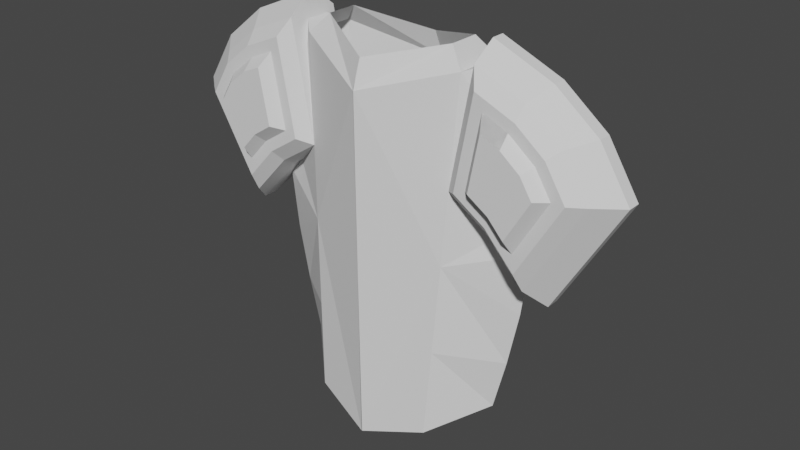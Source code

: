 # Source: Armor.blend  (saved by Blender 3.0.42; exported with 4.5.12 LTS)
import bpy
from mathutils import Matrix  # noqa: F401  (used for matrix-valued properties, if any)

bpy.ops.wm.read_factory_settings(use_empty=True)
scene = bpy.context.scene
scene.name = 'Scene'

# ---- collections
col_collection = bpy.data.collections.new('Collection'); scene.collection.children.link(col_collection)

# ---- world
world_world = bpy.data.worlds.new('World'); scene.world = world_world
world_world.use_nodes = True; world_world.node_tree.nodes.clear()
_N = world_world.node_tree.nodes; _L = world_world.node_tree.links
n0 = _N.new('ShaderNodeOutputWorld'); n0.name = 'World Output'; n0.location = (300, 300)
n1 = _N.new('ShaderNodeBackground'); n1.name = 'Background'; n1.location = (10, 300)
n1.inputs[0].default_value = (0.05088, 0.05088, 0.05088, 1.0)
_L.new(n1.outputs[0], n0.inputs[0])
n0.is_active_output = True
world_world.color = (0.05088, 0.05088, 0.05088)
world_world.use_sun_shadow = False
world_world.sun_shadow_jitter_overblur = 0.0

# ---- meshes
me_cylinder = bpy.data.meshes.new('Cylinder')
me_cylinder.from_pydata([(0.003442, -0.01501, -1.977), (-0.0009367, 0.02916, 1.217), (0.5791, -0.171, -1.793), (0.7635, -0.287, 1.464), (1.006, -0.5, -1.537), (1.03, -0.5, 1.569), (0.5791, -0.909, -1.793), (0.7635, -0.7525, 1.464), (0.002702, -1.056, -1.969), (0.001378, -1.083, 1.232), (0.0006966, -0.9995, 1.477), (1.197, -0.5, 0.2613), (1.23, -0.5, -0.5442), (1.126, -0.5, -1.056), (1.301, -0.5, 0.02862), (0.6713, -0.229, -0.1643), (0.6713, -0.8308, -0.1643), (0.6252, -0.2, -0.9786), (0.6252, -0.8699, -0.9786), (0.7174, -0.258, 0.6499), (0.7174, -0.7916, 0.6499), (1.114, -0.5, 0.9149), (0.6143, -0.6615, 1.628), (0.6139, -0.3778, 1.628), (0.001815, -0.07326, 1.466), (0.0005906, -1.07, -0.3692)], [], [(0, 1, 3, 19, 15, 17, 2), (6, 18, 16, 20, 7, 9, 25, 8), (7, 21, 5), (20, 11, 21), (16, 11, 20), (19, 11, 15), (12, 14, 16), (13, 12, 16, 18), (13, 17, 15, 12), (12, 15, 14), (4, 13, 18, 6), (2, 17, 13, 4), (21, 7, 20), (16, 14, 11), (14, 15, 11), (21, 3, 5), (19, 3, 21), (21, 11, 19), (22, 10, 9, 7), (3, 23, 22, 7), (7, 5, 3), (1, 24, 23, 3)])
_uv = me_cylinder.uv_layers.new(name='UVMap')
_uv.uv.foreach_set('vector', [1.0, 0.5, 1.0, 1.0, 0.8494, 1.0, 0.862, 0.875, 0.8747, 0.75, 0.8873, 0.625, 0.9, 0.5, 0.6, 0.5, 0.6127, 0.625, 0.6253, 0.75, 0.638, 0.875, 0.6506, 1.0, 0.5, 1.0, 0.5, 0.75, 0.5, 0.5, 0.0, 0.0, 0.7, 0.8125, 0.7, 1.0, 0.638, 0.875, 0.7, 0.625, 0.7, 0.8125, 0.6253, 0.75, 0.7, 0.625, 0.638, 0.875, 0.0, 0.0, 0.0, 0.0, 0.8747, 0.75, 0.0, 0.0, 0.0, 0.0, 0.6253, 0.75, 0.0, 0.0, 0.0, 0.0, 0.6253, 0.75, 0.6127, 0.625, 0.0, 0.0, 0.8873, 0.625, 0.8747, 0.75, 0.0, 0.0, 0.0, 0.0, 0.8747, 0.75, 0.0, 0.0, 0.0, 0.0, 0.0, 0.0, 0.6127, 0.625, 0.6, 0.5, 0.9, 0.5, 0.8873, 0.625, 0.0, 0.0, 0.0, 0.0, 0.7, 0.8125, 0.6506, 1.0, 0.638, 0.875, 0.6253, 0.75, 0.0, 0.0, 0.7, 0.625, 0.0, 0.0, 0.8747, 0.75, 0.7, 0.625, 0.7, 0.8125, 0.0, 0.0, 0.7, 1.0, 0.862, 0.875, 0.0, 0.0, 0.7, 0.8125, 0.0, 0.0, 0.0, 0.0, 0.0, 0.0, 0.0, 0.0, 0.0, 0.0, 0.5, 1.0, 0.6506, 1.0, 0.0, 0.0, 0.0, 0.0, 0.0, 0.0, 0.6506, 1.0, 0.6506, 1.0, 0.7, 1.0, 0.0, 0.0, 1.0, 1.0, 0.0, 0.0, 0.0, 0.0, 0.8494, 1.0])
me_cylinder.use_remesh_fix_poles = True
me_cylinder.use_remesh_preserve_attributes = False
me_cylinder.update()
me_cylinder_001 = bpy.data.meshes.new('Cylinder.001')
me_cylinder_001.from_pydata([(0.9376, 0.59, 1.727), (1.137, 0.59, 0.1579), (1.872, 0.59, 1.182), (0.6926, 0.59, 0.4477), (2.152, 0.59, 0.7317), (1.549, 0.59, -0.2935), (1.477, 0.59, 1.497), (0.9376, 0.47, 1.727), (1.137, 0.47, 0.1579), (1.872, 0.47, 1.182), (0.6926, 0.47, 0.4477), (2.152, 0.47, 0.7317), (1.549, 0.47, -0.2935), (1.477, 0.47, 1.497), (1.927, 0.28, 0.7395), (1.694, 0.28, 1.115), (1.081, 0.28, 0.2613), (0.7109, 0.28, 0.5028), (1.425, 0.28, -0.1149), (1.365, 0.28, 1.378), (0.9151, 0.28, 1.569), (1.685, 0.18, 0.7459), (1.54, 0.18, 0.98), (1.191, 0.18, 0.4416), (0.9401, 0.18, 0.6051), (1.383, 0.18, 0.2313), (1.3, 0.18, 1.171), (1.068, 0.18, 1.27), (1.927, 0.78, 0.7395), (1.694, 0.78, 1.115), (1.081, 0.78, 0.2613), (0.7109, 0.78, 0.5028), (1.425, 0.78, -0.1149), (1.365, 0.78, 1.378), (0.9151, 0.78, 1.569), (1.685, 0.88, 0.7459), (1.54, 0.88, 0.98), (1.191, 0.88, 0.4416), (0.9401, 0.88, 0.6051), (1.383, 0.88, 0.2313), (1.3, 0.88, 1.171), (1.068, 0.88, 1.27), (1.802, 0.18, 0.7473), (1.616, 0.18, 1.047), (1.126, 0.18, 0.3647), (0.8292, 0.18, 0.558), (1.4, 0.18, 0.06382), (1.352, 0.18, 1.258), (0.9926, 0.18, 1.411), (1.191, 0.18, 0.4416), (1.3, 0.18, 1.171), (1.54, 0.18, 0.98), (1.685, 0.18, 0.7459), (0.9401, 0.18, 0.6051), (1.383, 0.18, 0.2313), (1.068, 0.18, 1.27), (1.219, 0.08, 0.5262), (1.301, 0.08, 1.072), (1.48, 0.08, 0.9291), (1.589, 0.08, 0.7539), (1.031, 0.08, 0.6486), (1.362, 0.08, 0.3689), (1.126, 0.08, 1.146), (1.802, 0.88, 0.7473), (1.616, 0.88, 1.047), (1.126, 0.88, 0.3647), (0.8292, 0.88, 0.558), (1.4, 0.88, 0.06382), (1.352, 0.88, 1.258), (0.9926, 0.88, 1.411), (1.221, 0.98, 0.5323), (1.301, 0.98, 1.065), (1.475, 0.98, 0.9255), (1.582, 0.98, 0.7545), (1.037, 0.98, 0.6517), (1.361, 0.98, 0.3788), (1.131, 0.98, 1.137)], [], [(6, 2, 29, 33), (0, 6, 33, 34), (5, 1, 30, 32), (10, 17, 20, 7), (11, 9, 15, 14), (12, 11, 14, 18), (9, 13, 19, 15), (13, 7, 20, 19), (4, 2, 9, 11), (10, 7, 0, 3), (1, 5, 12, 8), (6, 0, 7, 13), (2, 6, 13, 9), (5, 4, 11, 12), (16, 18, 46, 44), (0, 34, 31, 3), (31, 34, 69, 66), (8, 12, 18, 16), (24, 53, 55, 27), (19, 20, 48, 47), (15, 19, 47, 43), (18, 14, 42, 46), (14, 15, 43, 42), (33, 29, 64, 68), (34, 33, 68, 69), (32, 30, 65, 67), (4, 5, 32, 28), (2, 4, 28, 29), (40, 36, 72, 71), (25, 21, 52, 54), (28, 32, 67, 63), (29, 28, 63, 64), (23, 49, 53, 24), (40, 71, 76, 41), (36, 35, 73, 72), (22, 21, 42, 43), (43, 47, 50, 51), (25, 23, 44, 46), (49, 56, 60, 53), (45, 44, 49, 53), (45, 53, 55, 48), (21, 25, 46, 42), (53, 60, 62, 55), (47, 48, 55, 62, 57, 50), (52, 51, 58, 59), (23, 25, 54, 49), (21, 22, 51, 52), (27, 55, 50, 26), (22, 26, 50, 51), (57, 56, 58), (55, 62, 57, 50), (58, 56, 61, 59), (51, 50, 57, 58), (54, 52, 59, 61), (56, 57, 62, 60), (49, 54, 61, 56), (35, 36, 64, 63), (37, 65, 66, 38), (37, 39, 67, 65), (36, 40, 68, 64), (38, 66, 69, 41), (41, 69, 68, 40), (39, 35, 63, 67), (71, 72, 70), (72, 73, 75, 70), (74, 76, 71, 70), (38, 74, 70, 37), (35, 39, 75, 73), (41, 76, 74, 38), (39, 37, 70, 75), (17, 45, 48, 20), (45, 17, 16, 44), (16, 17, 10, 8), (8, 10, 3, 1), (31, 30, 1, 3), (66, 65, 30, 31)])
_uv = me_cylinder_001.uv_layers.new(name='UVMap')
_uv.uv.foreach_set('vector', [0.0, 0.0, 0.0, 0.0, 0.0, 0.0, 0.0, 0.0, 0.0, 0.0, 0.0, 0.0, 0.0, 0.0, 0.0, 0.0, 0.0, 0.0, 0.0, 0.0, 0.0, 0.0, 0.0, 0.0, 0.0, 0.0, 0.0, 0.0, 0.0, 0.0, 0.0, 0.0, 0.0, 0.0, 0.0, 0.0, 0.0, 0.0, 0.0, 0.0, 0.0, 0.0, 0.0, 0.0, 0.0, 0.0, 0.0, 0.0, 0.0, 0.0, 0.0, 0.0, 0.0, 0.0, 0.0, 0.0, 0.0, 0.0, 0.0, 0.0, 0.0, 0.0, 0.0, 0.0, 0.0, 0.0, 0.0, 0.0, 0.0, 0.0, 0.0, 0.0, 0.0, 0.0, 0.0, 0.0, 0.0, 0.0, 0.0, 0.0, 0.0, 0.0, 0.0, 0.0, 0.0, 0.0, 0.0, 0.0, 0.0, 0.0, 0.0, 0.0, 0.0, 0.0, 0.0, 0.0, 0.0, 0.0, 0.0, 0.0, 0.0, 0.0, 0.0, 0.0, 0.0, 0.0, 0.0, 0.0, 0.0, 0.0, 0.0, 0.0, 0.0, 0.0, 0.0, 0.0, 0.0, 0.0, 0.0, 0.0, 0.0, 0.0, 0.0, 0.0, 0.0, 0.0, 0.0, 0.0, 0.0, 0.0, 0.0, 0.0, 0.0, 0.0, 0.0, 0.0, 0.0, 0.0, 0.0, 0.0, 0.0, 0.0, 0.0, 0.0, 0.0, 0.0, 0.0, 0.0, 0.0, 0.0, 0.0, 0.0, 0.0, 0.0, 0.0, 0.0, 0.0, 0.0, 0.0, 0.0, 0.0, 0.0, 0.0, 0.0, 0.0, 0.0, 0.0, 0.0, 0.0, 0.0, 0.0, 0.0, 0.0, 0.0, 0.0, 0.0, 0.0, 0.0, 0.0, 0.0, 0.0, 0.0, 0.0, 0.0, 0.0, 0.0, 0.0, 0.0, 0.0, 0.0, 0.0, 0.0, 0.0, 0.0, 0.0, 0.0, 0.0, 0.0, 0.0, 0.0, 0.0, 0.0, 0.0, 0.0, 0.0, 0.0, 0.0, 0.0, 0.0, 0.0, 0.0, 0.0, 0.0, 0.0, 0.0, 0.0, 0.0, 0.0, 0.0, 0.0, 0.0, 0.0, 0.0, 0.0, 0.0, 0.0, 0.0, 0.0, 0.0, 0.0, 0.0, 0.0, 0.0, 0.0, 0.0, 0.0, 0.0, 0.0, 0.0, 0.0, 0.0, 0.0, 0.0, 0.0, 0.0, 0.0, 0.0, 0.0, 0.0, 0.0, 0.0, 0.0, 0.0, 0.0, 0.0, 0.0, 0.0, 0.0, 0.0, 0.0, 0.0, 0.0, 0.0, 0.0, 0.0, 0.0, 0.0, 0.0, 0.0, 0.0, 0.0, 0.0, 0.0, 0.0, 0.0, 0.0, 0.0, 0.0, 0.0, 0.0, 0.0, 0.0, 0.0, 0.0, 0.0, 0.0, 0.0, 0.0, 0.0, 0.0, 0.0, 0.0, 0.0, 0.0, 0.0, 0.0, 0.0, 0.0, 0.0, 0.0, 0.0, 0.0, 0.0, 0.0, 0.0, 0.0, 0.0, 0.0, 0.0, 0.0, 0.0, 0.0, 0.0, 0.0, 0.0, 0.0, 0.0, 0.0, 0.0, 0.0, 0.0, 0.0, 0.0, 0.0, 0.0, 0.0, 0.0, 0.0, 0.0, 0.0, 0.0, 0.0, 0.0, 0.0, 0.0, 0.0, 0.0, 0.0, 0.0, 0.0, 0.0, 0.0, 0.0, 0.0, 0.0, 0.0, 0.0, 0.0, 0.0, 0.0, 0.0, 0.0, 0.0, 0.0, 0.0, 0.0, 0.0, 0.0, 0.0, 0.0, 0.0, 0.0, 0.0, 0.0, 0.0, 0.0, 0.0, 0.0, 0.0, 0.0, 0.0, 0.0, 0.0, 0.0, 0.0, 0.0, 0.0, 0.0, 0.0, 0.0, 0.0, 0.0, 0.0, 0.0, 0.0, 0.0, 0.0, 0.0, 0.0, 0.0, 0.0, 0.0, 0.0, 0.0, 0.0, 0.0, 0.0, 0.0, 0.0, 0.0, 0.0, 0.0, 0.0, 0.0, 0.0, 0.0, 0.0, 0.0, 0.0, 0.0, 0.0, 0.0, 0.0, 0.0, 0.0, 0.0, 0.0, 0.0, 0.0, 0.0, 0.0, 0.0, 0.0, 0.0, 0.0, 0.0, 0.0, 0.0, 0.0, 0.0, 0.0, 0.0, 0.0, 0.0, 0.0, 0.0, 0.0, 0.0, 0.0, 0.0, 0.0, 0.0, 0.0, 0.0, 0.0, 0.0, 0.0, 0.0, 0.0, 0.0, 0.0, 0.0, 0.0, 0.0, 0.0, 0.0, 0.0, 0.0, 0.0, 0.0, 0.0, 0.0, 0.0, 0.0, 0.0, 0.0, 0.0, 0.0, 0.0, 0.0, 0.0, 0.0, 0.0, 0.0, 0.0, 0.0, 0.0, 0.0, 0.0, 0.0, 0.0, 0.0, 0.0, 0.0, 0.0, 0.0, 0.0, 0.0, 0.0, 0.0, 0.0, 0.0, 0.0, 0.0, 0.0, 0.0, 0.0, 0.0, 0.0, 0.0, 0.0, 0.0, 0.0, 0.0, 0.0, 0.0, 0.0, 0.0, 0.0, 0.0, 0.0, 0.0, 0.0, 0.0, 0.0, 0.0, 0.0, 0.0, 0.0, 0.0, 0.0, 0.0, 0.0, 0.0, 0.0, 0.0, 0.0, 0.0, 0.0, 0.0, 0.0, 0.0, 0.0, 0.0, 0.0, 0.0, 0.0, 0.0, 0.0, 0.0, 0.0, 0.0, 0.0, 0.0, 0.0, 0.0, 0.0, 0.0, 0.0, 0.0, 0.0, 0.0, 0.0, 0.0, 0.0, 0.0, 0.0, 0.0, 0.0, 0.0, 0.0, 0.0, 0.0, 0.0, 0.0, 0.0, 0.0, 0.0, 0.0, 0.0, 0.0, 0.0, 0.0, 0.0, 0.0, 0.0, 0.0, 0.0, 0.0, 0.0, 0.0, 0.0, 0.0, 0.0, 0.0, 0.0, 0.0, 0.0, 0.0, 0.0, 0.0, 0.0, 0.0, 0.0, 0.0, 0.0, 0.0, 0.0, 0.0, 0.0, 0.0, 0.0, 0.0, 0.0, 0.0, 0.0, 0.0, 0.0])
me_cylinder_001.use_remesh_fix_poles = True
me_cylinder_001.use_remesh_preserve_attributes = False
me_cylinder_001.update()

# ---- objects
ob_body = bpy.data.objects.new('body', me_cylinder)
ob_shoulder = bpy.data.objects.new('shoulder', me_cylinder_001)

# ---- transforms, parenting, visibility, modifiers, constraints
ob_body.location = (0.0, 0.0, 0.0)
_m = ob_body.modifiers.new('Mirror', 'MIRROR')
_m.use_mirror_merge = False
ob_shoulder.location = (0.0, -1.08, 0.0)
_m = ob_shoulder.modifiers.new('Mirror', 'MIRROR')

# ---- collection membership
col_collection.objects.link(ob_body)
col_collection.objects.link(ob_shoulder)

# ---- scene / render settings (as saved in the file)
scene.frame_start = 1; scene.frame_end = 250; scene.frame_set(0)
scene.render.engine = 'BLENDER_EEVEE_NEXT'
scene.cycles.sampling_pattern = 'TABULATED_SOBOL'
scene.cycles.use_light_tree = False
scene.view_settings.view_transform = 'Filmic'
bpy.context.view_layer.update()

# ---- added for rendering (the .blend has no active camera and no usable light): camera, sun
cam_auto = bpy.data.cameras.new('AutoCamera')
cam_auto.lens = 50.0
cam_auto.sensor_width = 36.0
cam_auto.clip_end = 1000.0
ob_auto_camera = bpy.data.objects.new('AutoCamera', cam_auto)
scene.collection.objects.link(ob_auto_camera)
ob_auto_camera.location = (5.35372, -6.95143, 4.15763)
ob_auto_camera.rotation_euler = (1.09748, -7.21219e-08, 0.694738)
scene.camera = ob_auto_camera
light_auto_sun = bpy.data.lights.new('AutoSun', 'SUN')
light_auto_sun.energy = 3.0
light_auto_sun.angle = 0.0523599
ob_auto_sun = bpy.data.objects.new('AutoSun', light_auto_sun)
scene.collection.objects.link(ob_auto_sun)
ob_auto_sun.rotation_euler = (0.872665, 0.174533, 0.523599)
bpy.context.view_layer.update()
